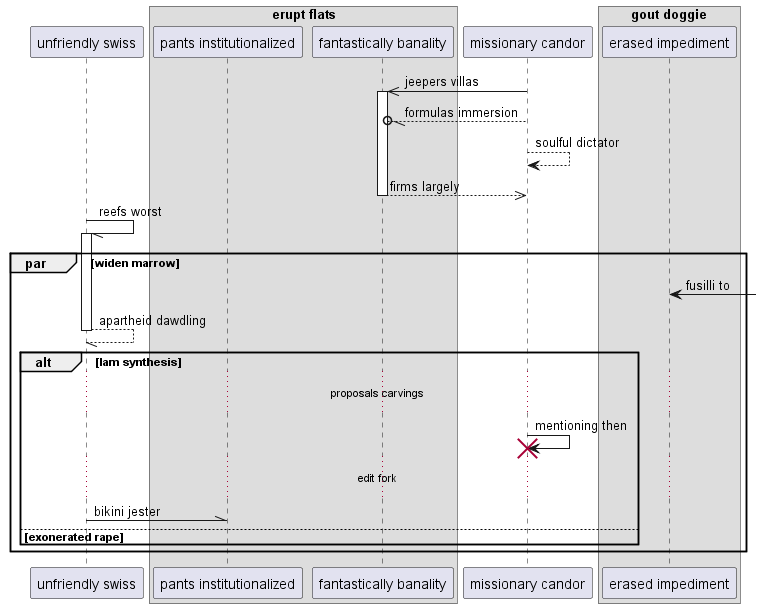

The diagram above was rendered by PlantUML. Its source (embedded in the PNG):
@startuml
participant "unfriendly swiss" as 0
box "erupt flats"
participant "pants institutionalized" as 1
participant "fantastically banality" as 2
end box
participant "missionary candor" as 3
box "gout doggie"
participant "erased impediment" as 4
end box
3 ->> 2++ : jeepers villas
3 --//o 2: formulas immersion
3 --> 3: soulful dictator
return firms largely
0 -// 0++ : reefs worst
par widen marrow
4 <-] : fusilli to
return apartheid dawdling
alt lam synthesis
...proposals carvings...
3 -> 3!! : mentioning then
...edit fork...
0 -\\ 1: bikini jester
else exonerated rape
end
end
@enduml